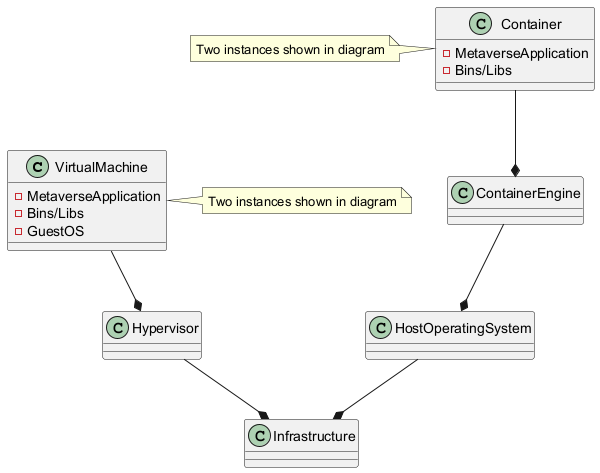

The diagram above was rendered by PlantUML. Its source (embedded in the PNG):
@startuml
class VirtualMachine {
    - MetaverseApplication
    - Bins/Libs
    - GuestOS
}
class Container {
    - MetaverseApplication
    - Bins/Libs
}
class Hypervisor
class ContainerEngine
class HostOperatingSystem
class Infrastructure

VirtualMachine --* Hypervisor
Hypervisor --* Infrastructure
Container --* ContainerEngine
ContainerEngine --* HostOperatingSystem
HostOperatingSystem --* Infrastructure

note right of VirtualMachine: Two instances shown in diagram
note left of Container: Two instances shown in diagram
@enduml